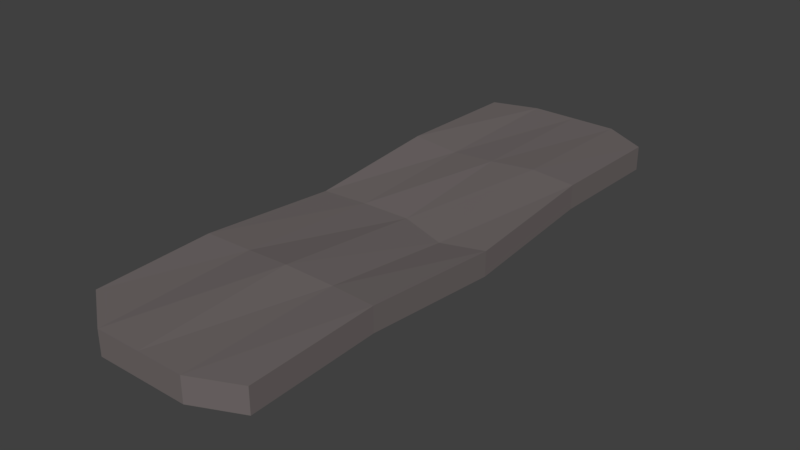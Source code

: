# Source: road_1.blend  (saved by Blender 2.79.0; exported with 4.5.12 LTS)
import bpy
from mathutils import Matrix  # noqa: F401  (used for matrix-valued properties, if any)

bpy.ops.wm.read_factory_settings(use_empty=True)
scene = bpy.context.scene
scene.name = 'Scene'

# ---- collections
col_collection_1 = bpy.data.collections.new('Collection 1'); scene.collection.children.link(col_collection_1)

# ---- materials (node trees are filled in below, after node groups)
mat_material_001 = bpy.data.materials.new('Material.001')
mat_material_001.alpha_threshold = 0.0
mat_material_001.use_transparent_shadow = False
mat_material_001.diffuse_color = (0.1615, 0.1401, 0.1385, 1.0)
mat_material_001.roughness = 0.5

# ---- material node trees

# ---- world
world_world = bpy.data.worlds.new('World'); scene.world = world_world
world_world.color = (0.05088, 0.05088, 0.05088)
world_world.use_sun_shadow = False
world_world.sun_shadow_jitter_overblur = 0.0
world_world.cycles.sampling_method = 'MANUAL'

# ---- meshes
me_cube = bpy.data.meshes.new('Cube')
me_cube.from_pydata([(-1.003, -0.8862, -0.9479), (-1.003, -0.8862, 1.052), (-1.001, 0.9469, -0.9803), (-1.001, 0.9469, 1.02), (0.9983, -0.9286, -0.9673), (0.9983, -0.9286, 1.033), (0.9985, 0.9113, -0.9671), (0.9985, 0.9113, 1.033), (-0.9713, -0.0002931, -1.589), (-0.9713, -0.0002931, 0.4111), (1.029, -0.0002931, -1.589), (1.029, -0.0002931, 0.4111), (-1.012, -0.4829, -0.7632), (0.9879, -0.4829, 1.237), (-1.012, -0.4829, 1.237), (0.9879, -0.4829, -0.7632), (-1.009, 0.4856, 1.191), (0.9912, 0.4856, -0.8092), (-1.009, 0.4856, -0.8092), (0.9912, 0.4856, 1.191), (0.0, 1.0, -1.0), (0.0, 1.0, 1.0), (0.0, -1.0, -1.0), (0.0, -1.0, 1.0), (0.02228, 0.02606, 0.2422), (0.02866, -0.0002931, -1.589), (-0.02112, -0.4807, 1.403), (-0.01211, -0.4829, -0.7632), (-0.008791, 0.4856, -0.8092), (-0.00169, 0.4859, 1.037), (-0.5, 1.0, -1.0), (-0.5, -1.0, 1.0), (-0.4713, -0.0002931, -1.589), (-0.5121, -0.4829, -0.7632), (-0.5088, 0.4856, -0.8092), (-0.5, 1.0, 1.0), (-0.5, -1.0, -1.0), (-0.4781, 0.01247, 0.4069), (-0.5122, -0.4721, 1.114), (-0.4909, 0.4863, 0.8033), (0.5, 1.0, 1.0), (0.5, -1.0, -1.0), (0.5573, -0.02813, 0.125), (0.4866, -0.4666, 1.077), (0.4802, 0.5022, 1.232), (0.5, 1.0, -1.0), (0.5, -1.0, 1.0), (0.5287, -0.0002931, -1.589), (0.4879, -0.4829, -0.7632), (0.4912, 0.4856, -0.8092), (-0.9713, -0.0002931, -1.589), (-0.9713, -0.0002931, 0.4111), (1.029, -0.0002931, -1.589), (1.029, -0.0002931, 0.4111), (0.02228, 0.02606, 0.2422), (0.02866, -0.0002931, -1.589), (-0.4713, -0.0002931, -1.589), (-0.4781, 0.01247, 0.4069), (0.5573, -0.02813, 0.125), (0.5287, -0.0002931, -1.589)], [], [(18, 16, 3, 2), (45, 40, 7, 6), (15, 13, 5, 4), (36, 31, 1, 0), (48, 15, 4, 41), (38, 14, 1, 31), (39, 16, 9, 37), (49, 17, 10, 47), (17, 19, 11, 10), (12, 14, 9, 8), (0, 1, 14, 12), (37, 9, 14, 38), (47, 10, 15, 48), (10, 11, 13, 15), (6, 7, 19, 17), (45, 6, 17, 49), (35, 3, 16, 39), (8, 9, 16, 18), (40, 21, 29, 44), (30, 20, 28, 34), (32, 25, 27, 33), (42, 24, 26, 43), (34, 28, 25, 32), (44, 29, 24, 42), (43, 26, 23, 46), (33, 27, 22, 36), (41, 46, 23, 22), (30, 35, 21, 20), (2, 3, 35, 30), (12, 33, 36, 0), (18, 34, 32, 8), (8, 32, 33, 12), (2, 30, 34, 18), (21, 35, 39, 29), (24, 37, 38, 26), (29, 39, 37, 24), (26, 38, 31, 23), (22, 23, 31, 36), (4, 5, 46, 41), (13, 43, 46, 5), (19, 44, 42, 11), (11, 42, 43, 13), (7, 40, 44, 19), (20, 45, 49, 28), (25, 47, 48, 27), (28, 49, 47, 25), (27, 48, 41, 22), (20, 21, 40, 45), (42, 11, 53, 58), (24, 37, 57, 54), (42, 24, 54, 58), (32, 8, 50, 56), (25, 47, 59, 55), (32, 25, 55, 56), (11, 10, 52, 53), (10, 47, 59, 52), (9, 37, 57, 51), (9, 8, 50, 51)])
_uv = me_cube.uv_layers.new(name='UVMap')
_uv.uv.foreach_set('vector', [0.9067, 0.2388, 0.8553, 0.4005, 0.8418, 0.3914, 0.8478, 0.2668, 0.7283, 0.2679, 0.7562, 0.3972, 0.7309, 0.3994, 0.6928, 0.2839, 0.4322, 0.2305, 0.3935, 0.3969, 0.38, 0.3851, 0.3743, 0.2667, 0.2587, 0.2796, 0.3045, 0.403, 0.2813, 0.4108, 0.2251, 0.3002, 0.3504, 0.1923, 0.4322, 0.2305, 0.3743, 0.2667, 0.3374, 0.2632, 0.3028, 0.4381, 0.2753, 0.4248, 0.2813, 0.4108, 0.3045, 0.403, 0.8316, 0.4382, 0.8553, 0.4005, 0.9366, 0.4107, 0.8856, 0.5051, 0.6928, 0.207, 0.6293, 0.2698, 0.5029, 0.1247, 0.6005, 0.0477, 0.6293, 0.2698, 0.7222, 0.4148, 0.6424, 0.4425, 0.5029, 0.1247, 0.1657, 0.2997, 0.2753, 0.4248, 0.2015, 0.4623, 0.0001366, 0.1479, 0.2251, 0.3002, 0.2813, 0.4108, 0.2753, 0.4248, 0.1657, 0.2997, 0.2669, 0.5339, 0.2015, 0.4623, 0.2753, 0.4248, 0.3028, 0.4381, 0.382, 0.0001366, 0.5027, 0.03831, 0.4322, 0.2305, 0.3504, 0.1923, 0.5027, 0.03831, 0.4771, 0.3921, 0.3935, 0.3969, 0.4322, 0.2305, 0.6928, 0.2839, 0.7309, 0.3994, 0.7222, 0.4148, 0.6293, 0.2698, 0.7283, 0.2679, 0.6928, 0.2839, 0.6293, 0.2698, 0.6928, 0.207, 0.8139, 0.3968, 0.8418, 0.3914, 0.8553, 0.4005, 0.8316, 0.4382, 0.9999, 0.04908, 0.9366, 0.4107, 0.8553, 0.4005, 0.9067, 0.2388, 0.7562, 0.3972, 0.7848, 0.399, 0.7837, 0.4385, 0.7462, 0.4278, 0.8112, 0.2578, 0.7686, 0.2562, 0.7626, 0.1889, 0.8337, 0.1957, 0.1091, 0.05123, 0.2427, 0.0001366, 0.2782, 0.1992, 0.2145, 0.231, 0.4822, 0.5121, 0.3705, 0.5893, 0.3354, 0.4307, 0.372, 0.4254, 0.8337, 0.1957, 0.7626, 0.1889, 0.7273, 0.0001366, 0.8663, 0.0001366, 0.7462, 0.4278, 0.7837, 0.4385, 0.7844, 0.5694, 0.667, 0.5625, 0.372, 0.4254, 0.3354, 0.4307, 0.3301, 0.3982, 0.3545, 0.3909, 0.2145, 0.231, 0.2782, 0.1992, 0.296, 0.2653, 0.2587, 0.2796, 0.3374, 0.2632, 0.3545, 0.3909, 0.3301, 0.3982, 0.296, 0.2653, 0.8112, 0.2578, 0.8139, 0.3968, 0.7848, 0.399, 0.7686, 0.2562, 0.8478, 0.2668, 0.8418, 0.3914, 0.8139, 0.3968, 0.8112, 0.2578, 0.1657, 0.2997, 0.2145, 0.231, 0.2587, 0.2796, 0.2251, 0.3002, 0.9067, 0.2388, 0.8337, 0.1957, 0.8663, 0.0001366, 0.9999, 0.04908, 0.0001366, 0.1479, 0.1091, 0.05123, 0.2145, 0.231, 0.1657, 0.2997, 0.8478, 0.2668, 0.8112, 0.2578, 0.8337, 0.1957, 0.9067, 0.2388, 0.7848, 0.399, 0.8139, 0.3968, 0.8316, 0.4382, 0.7837, 0.4385, 0.3705, 0.5893, 0.2669, 0.5339, 0.3028, 0.4381, 0.3354, 0.4307, 0.7837, 0.4385, 0.8316, 0.4382, 0.8856, 0.5051, 0.7844, 0.5694, 0.3354, 0.4307, 0.3028, 0.4381, 0.3045, 0.403, 0.3301, 0.3982, 0.296, 0.2653, 0.3301, 0.3982, 0.3045, 0.403, 0.2587, 0.2796, 0.3743, 0.2667, 0.38, 0.3851, 0.3545, 0.3909, 0.3374, 0.2632, 0.3935, 0.3969, 0.372, 0.4254, 0.3545, 0.3909, 0.38, 0.3851, 0.7222, 0.4148, 0.7462, 0.4278, 0.667, 0.5625, 0.6424, 0.4425, 0.4771, 0.3921, 0.4822, 0.5121, 0.372, 0.4254, 0.3935, 0.3969, 0.7309, 0.3994, 0.7562, 0.3972, 0.7462, 0.4278, 0.7222, 0.4148, 0.7686, 0.2562, 0.7283, 0.2679, 0.6928, 0.207, 0.7626, 0.1889, 0.2427, 0.0001366, 0.382, 0.0001366, 0.3504, 0.1923, 0.2782, 0.1992, 0.7626, 0.1889, 0.6928, 0.207, 0.6005, 0.0477, 0.7273, 0.0001366, 0.2782, 0.1992, 0.3504, 0.1923, 0.3374, 0.2632, 0.296, 0.2653, 0.7686, 0.2562, 0.7848, 0.399, 0.7562, 0.3972, 0.7283, 0.2679, 0.7596, 0.7362, 0.826, 0.7143, 0.824, 0.7137, 0.7589, 0.735, 0.6912, 0.7904, 0.6268, 0.8291, 0.6264, 0.8277, 0.6904, 0.7893, 0.7596, 0.7362, 0.6912, 0.7904, 0.6904, 0.7893, 0.7589, 0.735, 0.5552, 0.6418, 0.5029, 0.7072, 0.5055, 0.7068, 0.5562, 0.6429, 0.6251, 0.5947, 0.7082, 0.5697, 0.7082, 0.5715, 0.6257, 0.596, 0.5552, 0.6418, 0.6251, 0.5947, 0.6257, 0.596, 0.5562, 0.6429, 0.826, 0.7143, 0.7912, 0.5854, 0.7886, 0.5867, 0.824, 0.7137, 0.7912, 0.5854, 0.7082, 0.5697, 0.7082, 0.5715, 0.7886, 0.5867, 0.561, 0.8291, 0.6268, 0.8291, 0.6264, 0.8277, 0.5622, 0.8278, 0.561, 0.8291, 0.5029, 0.7072, 0.5055, 0.7068, 0.5622, 0.8278])
me_cube.materials.append(mat_material_001)
me_cube.use_remesh_preserve_volume = False
me_cube.use_remesh_preserve_attributes = False
me_cube.use_mirror_vertex_groups = False
me_cube.update()

# ---- objects
ob_cube = bpy.data.objects.new('Cube', me_cube)

# ---- transforms, parenting, visibility, modifiers, constraints
ob_cube.location = (0.0, 0.0, 0.0)
ob_cube.scale = (1.0, 3.14, 0.1333)
ob_cube.lineart.crease_threshold = 0.0

# ---- collection membership
col_collection_1.objects.link(ob_cube)

# ---- scene / render settings (as saved in the file)
scene.frame_start = 1; scene.frame_end = 250; scene.frame_set(31)
scene.render.engine = 'BLENDER_EEVEE_NEXT'
scene.render.resolution_percentage = 50
scene.render.dither_intensity = 0.0
scene.cycles.use_denoising = False
scene.cycles.samples = 128
scene.cycles.sampling_pattern = 'TABULATED_SOBOL'
scene.cycles.use_adaptive_sampling = False
scene.cycles.use_light_tree = False
scene.cycles.blur_glossy = 0.0
scene.cycles.sample_clamp_indirect = 0.0
scene.view_settings.view_transform = 'Standard'
bpy.context.view_layer.update()

# ---- added for rendering (the .blend has no active camera and no usable light): camera, sun
cam_auto = bpy.data.cameras.new('AutoCamera')
cam_auto.lens = 50.0
cam_auto.sensor_width = 36.0
cam_auto.clip_end = 1000.0
ob_auto_camera = bpy.data.objects.new('AutoCamera', cam_auto)
scene.collection.objects.link(ob_auto_camera)
ob_auto_camera.location = (6.12806, -7.34373, 4.88342)
ob_auto_camera.rotation_euler = (1.09748, -7.21219e-08, 0.694738)
scene.camera = ob_auto_camera
light_auto_sun = bpy.data.lights.new('AutoSun', 'SUN')
light_auto_sun.energy = 3.0
light_auto_sun.angle = 0.0523599
ob_auto_sun = bpy.data.objects.new('AutoSun', light_auto_sun)
scene.collection.objects.link(ob_auto_sun)
ob_auto_sun.rotation_euler = (0.872665, 0.174533, 0.523599)
bpy.context.view_layer.update()
